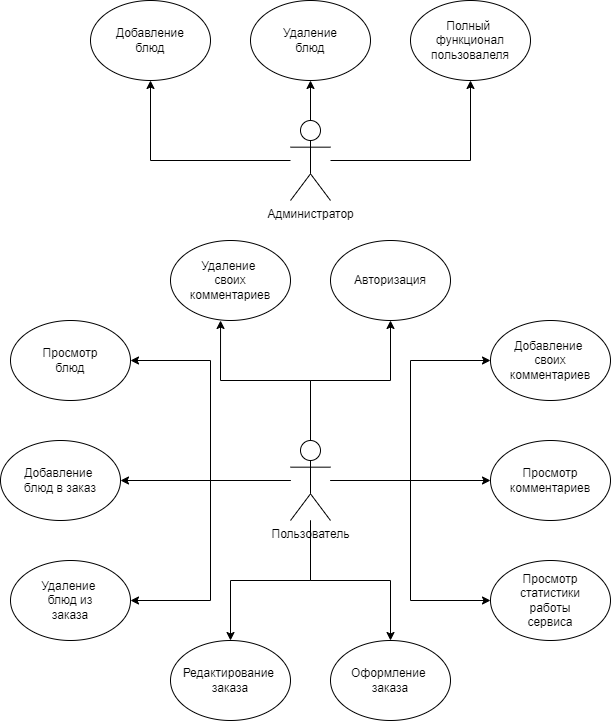

The diagram above was exported from draw.io. Its source (the exported page's mxGraphModel, read from the mxfile embedded in the PNG):
<mxGraphModel dx="2314" dy="1973" grid="1" gridSize="10" guides="1" tooltips="1" connect="1" arrows="1" fold="1" page="1" pageScale="1" pageWidth="827" pageHeight="1169" math="0" shadow="0">
  <root>
    <mxCell id="0" />
    <mxCell id="1" parent="0" />
    <mxCell id="r9IEQkHXNeTX3LYWLGFg-14" style="edgeStyle=orthogonalEdgeStyle;rounded=0;orthogonalLoop=1;jettySize=auto;html=1;entryX=1;entryY=0.5;entryDx=0;entryDy=0;" edge="1" parent="1" source="r9IEQkHXNeTX3LYWLGFg-1" target="r9IEQkHXNeTX3LYWLGFg-3">
      <mxGeometry relative="1" as="geometry" />
    </mxCell>
    <mxCell id="r9IEQkHXNeTX3LYWLGFg-15" style="edgeStyle=orthogonalEdgeStyle;rounded=0;orthogonalLoop=1;jettySize=auto;html=1;entryX=1;entryY=0.5;entryDx=0;entryDy=0;" edge="1" parent="1" source="r9IEQkHXNeTX3LYWLGFg-1" target="r9IEQkHXNeTX3LYWLGFg-4">
      <mxGeometry relative="1" as="geometry" />
    </mxCell>
    <mxCell id="r9IEQkHXNeTX3LYWLGFg-16" style="edgeStyle=orthogonalEdgeStyle;rounded=0;orthogonalLoop=1;jettySize=auto;html=1;entryX=1;entryY=0.5;entryDx=0;entryDy=0;" edge="1" parent="1" source="r9IEQkHXNeTX3LYWLGFg-1" target="r9IEQkHXNeTX3LYWLGFg-5">
      <mxGeometry relative="1" as="geometry" />
    </mxCell>
    <mxCell id="r9IEQkHXNeTX3LYWLGFg-17" style="edgeStyle=orthogonalEdgeStyle;rounded=0;orthogonalLoop=1;jettySize=auto;html=1;entryX=0.5;entryY=0;entryDx=0;entryDy=0;" edge="1" parent="1" source="r9IEQkHXNeTX3LYWLGFg-1" target="r9IEQkHXNeTX3LYWLGFg-7">
      <mxGeometry relative="1" as="geometry" />
    </mxCell>
    <mxCell id="r9IEQkHXNeTX3LYWLGFg-18" style="edgeStyle=orthogonalEdgeStyle;rounded=0;orthogonalLoop=1;jettySize=auto;html=1;entryX=0.5;entryY=0;entryDx=0;entryDy=0;" edge="1" parent="1" source="r9IEQkHXNeTX3LYWLGFg-1" target="r9IEQkHXNeTX3LYWLGFg-8">
      <mxGeometry relative="1" as="geometry" />
    </mxCell>
    <mxCell id="r9IEQkHXNeTX3LYWLGFg-19" style="edgeStyle=orthogonalEdgeStyle;rounded=0;orthogonalLoop=1;jettySize=auto;html=1;entryX=0;entryY=0.5;entryDx=0;entryDy=0;" edge="1" parent="1" source="r9IEQkHXNeTX3LYWLGFg-1" target="r9IEQkHXNeTX3LYWLGFg-9">
      <mxGeometry relative="1" as="geometry" />
    </mxCell>
    <mxCell id="r9IEQkHXNeTX3LYWLGFg-20" style="edgeStyle=orthogonalEdgeStyle;rounded=0;orthogonalLoop=1;jettySize=auto;html=1;entryX=0;entryY=0.5;entryDx=0;entryDy=0;" edge="1" parent="1" source="r9IEQkHXNeTX3LYWLGFg-1" target="r9IEQkHXNeTX3LYWLGFg-10">
      <mxGeometry relative="1" as="geometry" />
    </mxCell>
    <mxCell id="r9IEQkHXNeTX3LYWLGFg-21" style="edgeStyle=orthogonalEdgeStyle;rounded=0;orthogonalLoop=1;jettySize=auto;html=1;entryX=0;entryY=0.5;entryDx=0;entryDy=0;" edge="1" parent="1" source="r9IEQkHXNeTX3LYWLGFg-1" target="r9IEQkHXNeTX3LYWLGFg-11">
      <mxGeometry relative="1" as="geometry" />
    </mxCell>
    <mxCell id="r9IEQkHXNeTX3LYWLGFg-22" style="edgeStyle=orthogonalEdgeStyle;rounded=0;orthogonalLoop=1;jettySize=auto;html=1;entryX=0.5;entryY=1;entryDx=0;entryDy=0;" edge="1" parent="1" source="r9IEQkHXNeTX3LYWLGFg-1" target="r9IEQkHXNeTX3LYWLGFg-6">
      <mxGeometry relative="1" as="geometry" />
    </mxCell>
    <mxCell id="r9IEQkHXNeTX3LYWLGFg-23" style="edgeStyle=orthogonalEdgeStyle;rounded=0;orthogonalLoop=1;jettySize=auto;html=1;entryX=0.417;entryY=1;entryDx=0;entryDy=0;entryPerimeter=0;" edge="1" parent="1" source="r9IEQkHXNeTX3LYWLGFg-1" target="r9IEQkHXNeTX3LYWLGFg-12">
      <mxGeometry relative="1" as="geometry" />
    </mxCell>
    <mxCell id="r9IEQkHXNeTX3LYWLGFg-1" value="Пользователь" style="shape=umlActor;verticalLabelPosition=bottom;verticalAlign=top;html=1;outlineConnect=0;" vertex="1" parent="1">
      <mxGeometry x="440" y="400" width="40" height="80" as="geometry" />
    </mxCell>
    <mxCell id="r9IEQkHXNeTX3LYWLGFg-3" value="Просмотр&lt;br&gt;блюд" style="ellipse;whiteSpace=wrap;html=1;" vertex="1" parent="1">
      <mxGeometry x="160" y="280" width="120" height="80" as="geometry" />
    </mxCell>
    <mxCell id="r9IEQkHXNeTX3LYWLGFg-4" value="Добавление&amp;nbsp;&lt;br&gt;блюд в заказ" style="ellipse;whiteSpace=wrap;html=1;" vertex="1" parent="1">
      <mxGeometry x="150" y="400" width="120" height="80" as="geometry" />
    </mxCell>
    <mxCell id="r9IEQkHXNeTX3LYWLGFg-5" value="Удаление&amp;nbsp;&lt;br&gt;блюд из&lt;br&gt;заказа" style="ellipse;whiteSpace=wrap;html=1;" vertex="1" parent="1">
      <mxGeometry x="160" y="520" width="120" height="80" as="geometry" />
    </mxCell>
    <mxCell id="r9IEQkHXNeTX3LYWLGFg-6" value="Авторизация" style="ellipse;whiteSpace=wrap;html=1;" vertex="1" parent="1">
      <mxGeometry x="480" y="200" width="120" height="80" as="geometry" />
    </mxCell>
    <mxCell id="r9IEQkHXNeTX3LYWLGFg-7" value="Редактирование&amp;nbsp;&lt;br&gt;заказа" style="ellipse;whiteSpace=wrap;html=1;" vertex="1" parent="1">
      <mxGeometry x="320" y="600" width="120" height="80" as="geometry" />
    </mxCell>
    <mxCell id="r9IEQkHXNeTX3LYWLGFg-8" value="Оформление&amp;nbsp;&lt;br&gt;заказа" style="ellipse;whiteSpace=wrap;html=1;" vertex="1" parent="1">
      <mxGeometry x="480" y="600" width="120" height="80" as="geometry" />
    </mxCell>
    <mxCell id="r9IEQkHXNeTX3LYWLGFg-9" value="Просмотр&lt;br&gt;статистики&lt;br&gt;работы&lt;br&gt;сервиса" style="ellipse;whiteSpace=wrap;html=1;" vertex="1" parent="1">
      <mxGeometry x="640" y="520" width="120" height="80" as="geometry" />
    </mxCell>
    <mxCell id="r9IEQkHXNeTX3LYWLGFg-10" value="Просмотр&lt;br&gt;комментариев" style="ellipse;whiteSpace=wrap;html=1;" vertex="1" parent="1">
      <mxGeometry x="640" y="400" width="120" height="80" as="geometry" />
    </mxCell>
    <mxCell id="r9IEQkHXNeTX3LYWLGFg-11" value="Добавление&amp;nbsp;&lt;br&gt;своих&lt;br&gt;комментариев" style="ellipse;whiteSpace=wrap;html=1;" vertex="1" parent="1">
      <mxGeometry x="640" y="280" width="120" height="80" as="geometry" />
    </mxCell>
    <mxCell id="r9IEQkHXNeTX3LYWLGFg-12" value="Удаление&amp;nbsp;&lt;br&gt;своих&lt;br&gt;комментариев" style="ellipse;whiteSpace=wrap;html=1;" vertex="1" parent="1">
      <mxGeometry x="320" y="200" width="120" height="80" as="geometry" />
    </mxCell>
    <mxCell id="r9IEQkHXNeTX3LYWLGFg-29" style="edgeStyle=orthogonalEdgeStyle;rounded=0;orthogonalLoop=1;jettySize=auto;html=1;entryX=0.5;entryY=1;entryDx=0;entryDy=0;" edge="1" parent="1" source="r9IEQkHXNeTX3LYWLGFg-24" target="r9IEQkHXNeTX3LYWLGFg-25">
      <mxGeometry relative="1" as="geometry" />
    </mxCell>
    <mxCell id="r9IEQkHXNeTX3LYWLGFg-30" style="edgeStyle=orthogonalEdgeStyle;rounded=0;orthogonalLoop=1;jettySize=auto;html=1;entryX=0.5;entryY=1;entryDx=0;entryDy=0;" edge="1" parent="1" source="r9IEQkHXNeTX3LYWLGFg-24" target="r9IEQkHXNeTX3LYWLGFg-26">
      <mxGeometry relative="1" as="geometry" />
    </mxCell>
    <mxCell id="r9IEQkHXNeTX3LYWLGFg-31" style="edgeStyle=orthogonalEdgeStyle;rounded=0;orthogonalLoop=1;jettySize=auto;html=1;" edge="1" parent="1" source="r9IEQkHXNeTX3LYWLGFg-24" target="r9IEQkHXNeTX3LYWLGFg-28">
      <mxGeometry relative="1" as="geometry" />
    </mxCell>
    <mxCell id="r9IEQkHXNeTX3LYWLGFg-24" value="Администратор" style="shape=umlActor;verticalLabelPosition=bottom;verticalAlign=top;html=1;outlineConnect=0;" vertex="1" parent="1">
      <mxGeometry x="440" y="80" width="40" height="80" as="geometry" />
    </mxCell>
    <mxCell id="r9IEQkHXNeTX3LYWLGFg-25" value="Добавление&lt;br&gt;блюд" style="ellipse;whiteSpace=wrap;html=1;" vertex="1" parent="1">
      <mxGeometry x="240" y="-40" width="120" height="80" as="geometry" />
    </mxCell>
    <mxCell id="r9IEQkHXNeTX3LYWLGFg-26" value="Удаление&lt;br&gt;блюд" style="ellipse;whiteSpace=wrap;html=1;" vertex="1" parent="1">
      <mxGeometry x="400" y="-40" width="120" height="80" as="geometry" />
    </mxCell>
    <mxCell id="r9IEQkHXNeTX3LYWLGFg-28" value="Полный&amp;nbsp;&lt;br&gt;функционал&lt;br&gt;пользовалеля" style="ellipse;whiteSpace=wrap;html=1;" vertex="1" parent="1">
      <mxGeometry x="560" y="-40" width="120" height="80" as="geometry" />
    </mxCell>
  </root>
</mxGraphModel>